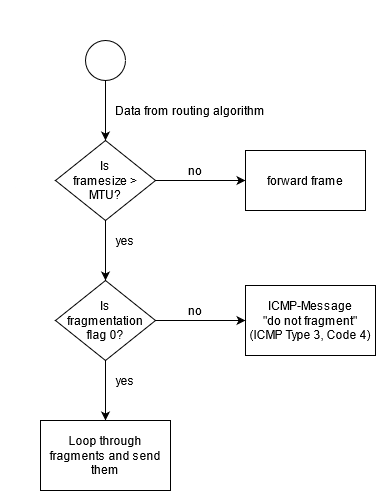

The diagram above was exported from draw.io. Its source (the exported page's mxGraphModel, read from the mxfile embedded in the PNG):
<mxGraphModel dx="1626" dy="978" grid="1" gridSize="10" guides="1" tooltips="1" connect="1" arrows="1" fold="1" page="1" pageScale="1" pageWidth="1169" pageHeight="1654" math="0" shadow="0">
  <root>
    <mxCell id="0" />
    <mxCell id="1" parent="0" />
    <mxCell id="hBHeTXjFGEANHUZfFhtc-1" value="&lt;div&gt;Is &lt;br&gt;&lt;/div&gt;framesize &amp;gt; MTU?" style="rhombus;whiteSpace=wrap;html=1;" vertex="1" parent="1">
      <mxGeometry x="210" y="120" width="100" height="80" as="geometry" />
    </mxCell>
    <mxCell id="hBHeTXjFGEANHUZfFhtc-2" value="" style="ellipse;whiteSpace=wrap;html=1;aspect=fixed;" vertex="1" parent="1">
      <mxGeometry x="240" y="20" width="40" height="40" as="geometry" />
    </mxCell>
    <mxCell id="hBHeTXjFGEANHUZfFhtc-3" value="" style="endArrow=classic;html=1;exitX=0.5;exitY=1;exitDx=0;exitDy=0;entryX=0.5;entryY=0;entryDx=0;entryDy=0;" edge="1" parent="1" source="hBHeTXjFGEANHUZfFhtc-2" target="hBHeTXjFGEANHUZfFhtc-1">
      <mxGeometry width="50" height="50" relative="1" as="geometry">
        <mxPoint x="240" y="150" as="sourcePoint" />
        <mxPoint x="290" y="100" as="targetPoint" />
      </mxGeometry>
    </mxCell>
    <mxCell id="hBHeTXjFGEANHUZfFhtc-4" value="Data from routing algorithm" style="text;html=1;strokeColor=none;fillColor=none;align=center;verticalAlign=middle;whiteSpace=wrap;rounded=0;" vertex="1" parent="1">
      <mxGeometry x="260" y="80" width="170" height="20" as="geometry" />
    </mxCell>
    <mxCell id="hBHeTXjFGEANHUZfFhtc-5" value="" style="endArrow=classic;html=1;exitX=1;exitY=0.5;exitDx=0;exitDy=0;" edge="1" parent="1" source="hBHeTXjFGEANHUZfFhtc-1">
      <mxGeometry width="50" height="50" relative="1" as="geometry">
        <mxPoint x="320" y="300" as="sourcePoint" />
        <mxPoint x="399.9999999999998" y="160" as="targetPoint" />
      </mxGeometry>
    </mxCell>
    <mxCell id="hBHeTXjFGEANHUZfFhtc-6" value="no" style="text;html=1;strokeColor=none;fillColor=none;align=center;verticalAlign=middle;whiteSpace=wrap;rounded=0;" vertex="1" parent="1">
      <mxGeometry x="325" y="140" width="50" height="20" as="geometry" />
    </mxCell>
    <mxCell id="hBHeTXjFGEANHUZfFhtc-7" value="forward frame" style="rounded=0;whiteSpace=wrap;html=1;" vertex="1" parent="1">
      <mxGeometry x="400" y="130" width="120" height="60" as="geometry" />
    </mxCell>
    <mxCell id="hBHeTXjFGEANHUZfFhtc-8" value="" style="endArrow=classic;html=1;exitX=0.5;exitY=1;exitDx=0;exitDy=0;entryX=0.5;entryY=0;entryDx=0;entryDy=0;" edge="1" parent="1">
      <mxGeometry width="50" height="50" relative="1" as="geometry">
        <mxPoint x="260" y="200" as="sourcePoint" />
        <mxPoint x="260" y="260" as="targetPoint" />
      </mxGeometry>
    </mxCell>
    <mxCell id="hBHeTXjFGEANHUZfFhtc-9" value="yes" style="text;html=1;strokeColor=none;fillColor=none;align=center;verticalAlign=middle;whiteSpace=wrap;rounded=0;" vertex="1" parent="1">
      <mxGeometry x="260" y="210" width="40" height="20" as="geometry" />
    </mxCell>
    <mxCell id="hBHeTXjFGEANHUZfFhtc-10" value="&lt;div&gt;Is &lt;br&gt;&lt;/div&gt;&lt;div&gt;fragmentation &lt;br&gt;&lt;/div&gt;&lt;div&gt;flag 0?&lt;br&gt;&lt;/div&gt;" style="rhombus;whiteSpace=wrap;html=1;" vertex="1" parent="1">
      <mxGeometry x="210" y="260" width="100" height="80" as="geometry" />
    </mxCell>
    <mxCell id="hBHeTXjFGEANHUZfFhtc-11" value="no" style="text;html=1;strokeColor=none;fillColor=none;align=center;verticalAlign=middle;whiteSpace=wrap;rounded=0;" vertex="1" parent="1">
      <mxGeometry x="330" y="280" width="40" height="20" as="geometry" />
    </mxCell>
    <mxCell id="hBHeTXjFGEANHUZfFhtc-12" value="&lt;div&gt;ICMP-Message&lt;/div&gt;&quot;do not fragment&quot; (ICMP Type 3, Code 4)" style="rounded=0;whiteSpace=wrap;html=1;" vertex="1" parent="1">
      <mxGeometry x="400" y="265" width="130" height="70" as="geometry" />
    </mxCell>
    <mxCell id="hBHeTXjFGEANHUZfFhtc-13" value="" style="endArrow=classic;html=1;exitX=1;exitY=0.5;exitDx=0;exitDy=0;entryX=0;entryY=0.5;entryDx=0;entryDy=0;" edge="1" parent="1" source="hBHeTXjFGEANHUZfFhtc-10" target="hBHeTXjFGEANHUZfFhtc-12">
      <mxGeometry width="50" height="50" relative="1" as="geometry">
        <mxPoint x="320" y="170" as="sourcePoint" />
        <mxPoint x="390" y="300" as="targetPoint" />
      </mxGeometry>
    </mxCell>
    <mxCell id="hBHeTXjFGEANHUZfFhtc-14" value="" style="endArrow=classic;html=1;exitX=0.5;exitY=1;exitDx=0;exitDy=0;entryX=0.5;entryY=0;entryDx=0;entryDy=0;" edge="1" parent="1">
      <mxGeometry width="50" height="50" relative="1" as="geometry">
        <mxPoint x="260" y="340" as="sourcePoint" />
        <mxPoint x="260" y="400" as="targetPoint" />
      </mxGeometry>
    </mxCell>
    <mxCell id="hBHeTXjFGEANHUZfFhtc-15" value="yes" style="text;html=1;strokeColor=none;fillColor=none;align=center;verticalAlign=middle;whiteSpace=wrap;rounded=0;" vertex="1" parent="1">
      <mxGeometry x="260" y="350" width="40" height="20" as="geometry" />
    </mxCell>
    <mxCell id="hBHeTXjFGEANHUZfFhtc-16" value="Loop through fragments and send them" style="rounded=0;whiteSpace=wrap;html=1;" vertex="1" parent="1">
      <mxGeometry x="195" y="400" width="130" height="70" as="geometry" />
    </mxCell>
  </root>
</mxGraphModel>